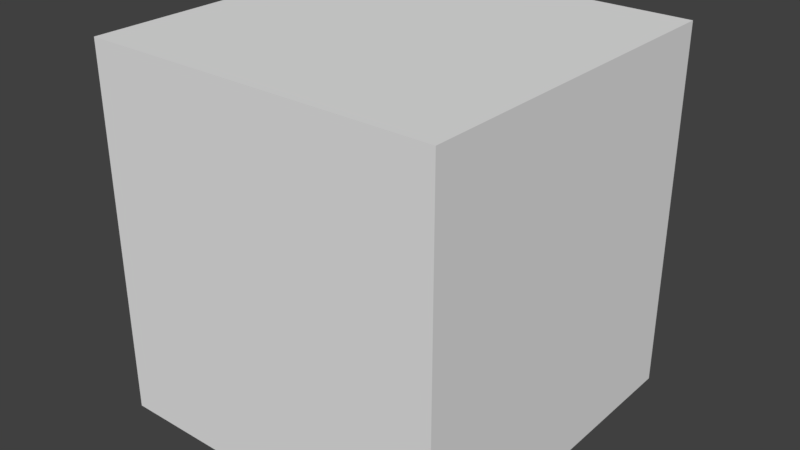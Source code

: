 # Source: Yew__Stump_0.blend  (saved by Blender 2.79.0; exported with 4.5.12 LTS)
import bpy
from mathutils import Matrix  # noqa: F401  (used for matrix-valued properties, if any)

bpy.ops.wm.read_factory_settings(use_empty=True)
scene = bpy.context.scene
scene.name = 'Scene'

# ---- collections
col_collection_1 = bpy.data.collections.new('Collection 1'); scene.collection.children.link(col_collection_1)
col_collection_1.hide_render = True
col_collection_1.hide_viewport = True
col_collection_2 = bpy.data.collections.new('Collection 2'); scene.collection.children.link(col_collection_2)
col_collection_2.hide_render = True
col_collection_2.hide_viewport = True
col_collection_3 = bpy.data.collections.new('Collection 3'); scene.collection.children.link(col_collection_3)

# ---- materials (node trees are filled in below, after node groups)
mat_material = bpy.data.materials.new('Material')
mat_material.alpha_threshold = 0.0
mat_material.use_transparent_shadow = False
mat_material.roughness = 0.5
mat_material.line_color = (0.0, 0.0, 0.0, 1.0)

# ---- material node trees

# ---- world
world_world = bpy.data.worlds.new('World'); scene.world = world_world
world_world.color = (0.05088, 0.05088, 0.05088)
world_world.use_sun_shadow = False
world_world.sun_shadow_jitter_overblur = 0.0
world_world.cycles.sampling_method = 'MANUAL'

# ---- meshes
me_cube_002 = bpy.data.meshes.new('Cube.002')
me_cube_002.from_pydata([(0.6562, 0.2812, -0.75), (0.7031, 0.0, -0.75), (0.6562, -0.2812, -0.75), (0.2812, 0.6563, -0.75), (7.451e-08, 0.7031, -0.75), (-0.2812, 0.6563, -0.75), (0.2812, -0.6562, -0.75), (-1.192e-07, -0.7031, -0.75), (-0.2813, -0.6562, -0.75), (-0.6563, -0.2812, -0.75), (-0.7031, 1.714e-07, -0.75), (-0.6562, 0.2813, -0.75), (0.5156, 0.5156, -0.75), (0.5156, -0.5156, -0.75), (-0.5156, -0.5156, -0.75), (-0.5156, 0.5156, -0.75), (0.6562, 0.2812, 0.8103), (0.7031, -5.215e-08, 0.8103), (0.6562, -0.2813, 0.8103), (0.2812, -0.6562, 0.8103), (-1.527e-07, -0.7031, 0.8103), (-0.2813, -0.6562, 0.8103), (-0.6563, -0.2812, 0.8103), (-0.7031, 1.676e-07, 0.8103), (-0.6562, 0.2813, 0.8103), (8.941e-08, 0.7031, 0.8103), (0.2813, 0.6562, 0.8103), (-0.2812, 0.6563, 0.8103), (0.5156, 0.5156, 0.8103), (0.5156, -0.5156, 0.8103), (-0.5156, -0.5156, 0.8103), (-0.5156, 0.5156, 0.8103)], [], [(17, 1, 0, 16), (16, 0, 12, 28), (17, 18, 2, 1), (18, 29, 13, 2), (20, 7, 6, 19), (19, 6, 13, 29), (20, 21, 8, 7), (21, 30, 14, 8), (23, 10, 9, 22), (22, 9, 14, 30), (23, 24, 11, 10), (24, 31, 15, 11), (25, 26, 3, 4), (26, 28, 12, 3), (25, 4, 5, 27), (27, 5, 15, 31), (27, 31, 24, 23, 22, 30, 21, 20, 19, 29, 18, 17, 16, 28, 26, 25)])
_uv = me_cube_002.uv_layers.new(name='UVMap')
_uv.uv.foreach_set('vector', [0.25, 0.5, 0.25, 0.5, 0.25, 0.5, 0.25, 0.5, 0.25, 0.5, 0.25, 0.5, 0.25, 0.5, 0.25, 0.5, 0.25, 0.5, 0.25, 0.5, 0.25, 0.5, 0.25, 0.5, 0.25, 0.5, 0.25, 0.5, 0.25, 0.5, 0.25, 0.5, 0.25, 0.5, 0.25, 0.5, 0.25, 0.5, 0.25, 0.5, 0.25, 0.5, 0.25, 0.5, 0.25, 0.5, 0.25, 0.5, 0.25, 0.5, 0.25, 0.5, 0.25, 0.5, 0.25, 0.5, 0.25, 0.5, 0.25, 0.5, 0.25, 0.5, 0.25, 0.5, 0.25, 0.5, 0.25, 0.5, 0.25, 0.5, 0.25, 0.5, 0.25, 0.5, 0.25, 0.5, 0.25, 0.5, 0.25, 0.5, 0.25, 0.5, 0.25, 0.5, 0.25, 0.5, 0.25, 0.5, 0.25, 0.5, 0.25, 0.5, 0.25, 0.5, 0.25, 0.5, 0.25, 0.5, 0.25, 0.5, 0.25, 0.5, 0.25, 0.5, 0.25, 0.5, 0.25, 0.5, 0.25, 0.5, 0.25, 0.5, 0.25, 0.5, 0.25, 0.5, 0.25, 0.5, 0.25, 0.5, 0.25, 0.5, 0.25, 0.5, 0.25, 0.5, 0.25, 0.5, 0.75, 0.5, 0.75, 0.5, 0.75, 0.5, 0.75, 0.5, 0.75, 0.5, 0.75, 0.5, 0.75, 0.5, 0.75, 0.5, 0.75, 0.5, 0.75, 0.5, 0.75, 0.5, 0.75, 0.5, 0.75, 0.5, 0.75, 0.5, 0.75, 0.5, 0.75, 0.5])
me_cube_002.materials.append(mat_material)
me_cube_002.use_remesh_preserve_volume = False
me_cube_002.use_remesh_preserve_attributes = False
me_cube_002.use_mirror_vertex_groups = False
me_cube_002.update()
me_cube_001 = bpy.data.meshes.new('Cube.001')
me_cube_001.from_pydata([(0.75, 0.0, -0.75), (8.941e-08, 0.75, -0.75), (-1.192e-07, -0.75, -0.75), (-0.75, 1.788e-07, -0.75), (0.5625, 0.5625, -0.75), (0.5625, -0.5625, -0.75), (-0.5625, -0.5625, -0.75), (-0.5625, 0.5625, -0.75), (0.75, -1.043e-07, 0.81), (-1.937e-07, -0.75, 0.81), (-0.75, 1.639e-07, 0.81), (1.118e-07, 0.75, 0.81), (0.5625, 0.5625, 0.81), (0.5625, -0.5625, 0.81), (-0.5625, -0.5625, 0.81), (-0.5625, 0.5625, 0.81)], [], [(8, 0, 4, 12), (8, 13, 5, 0), (9, 2, 5, 13), (9, 14, 6, 2), (10, 3, 6, 14), (10, 15, 7, 3), (11, 12, 4, 1), (11, 1, 7, 15), (11, 15, 10, 14, 9, 13, 8, 12)])
_uv = me_cube_001.uv_layers.new(name='UVMap')
_uv.uv.foreach_set('vector', [0.25, 0.5, 0.25, 0.5, 0.25, 0.5, 0.25, 0.5, 0.25, 0.5, 0.25, 0.5, 0.25, 0.5, 0.25, 0.5, 0.25, 0.5, 0.25, 0.5, 0.25, 0.5, 0.25, 0.5, 0.25, 0.5, 0.25, 0.5, 0.25, 0.5, 0.25, 0.5, 0.25, 0.5, 0.25, 0.5, 0.25, 0.5, 0.25, 0.5, 0.25, 0.5, 0.25, 0.5, 0.25, 0.5, 0.25, 0.5, 0.25, 0.5, 0.25, 0.5, 0.25, 0.5, 0.25, 0.5, 0.25, 0.5, 0.25, 0.5, 0.25, 0.5, 0.25, 0.5, 0.75, 0.5, 0.75, 0.5, 0.75, 0.5, 0.75, 0.5, 0.75, 0.5, 0.75, 0.5, 0.75, 0.5, 0.75, 0.5])
me_cube_001.materials.append(mat_material)
me_cube_001.use_remesh_preserve_volume = False
me_cube_001.use_remesh_preserve_attributes = False
me_cube_001.use_mirror_vertex_groups = False
me_cube_001.update()
me_cube = bpy.data.meshes.new('Cube')
me_cube.from_pydata([(0.75, 0.75, -0.75), (0.75, -0.75, -0.75), (-0.75, -0.75, -0.75), (-0.75, 0.75, -0.75), (0.75, 0.75, 0.81), (0.75, -0.75, 0.81), (-0.75, -0.75, 0.81), (-0.75, 0.75, 0.81)], [], [(4, 0, 3, 7), (7, 6, 5, 4), (2, 6, 7, 3), (1, 5, 6, 2), (0, 4, 5, 1)])
_uv = me_cube.uv_layers.new(name='UVMap')
_uv.uv.foreach_set('vector', [0.2499, 0.5001, 0.25, 0.5001, 0.25, 0.5, 0.2499, 0.5, 0.7499, 0.4999, 0.7499, 0.4999, 0.7499, 0.5, 0.7499, 0.4999, 0.2499, 0.5, 0.2499, 0.4999, 0.2499, 0.4999, 0.2499, 0.5, 0.2498, 0.5, 0.2499, 0.5, 0.2499, 0.5, 0.2498, 0.5, 0.2499, 0.5, 0.2499, 0.4999, 0.2498, 0.4999, 0.2498, 0.5])
me_cube.materials.append(mat_material)
me_cube.use_remesh_preserve_volume = False
me_cube.use_remesh_preserve_attributes = False
me_cube.use_mirror_vertex_groups = False
me_cube.update()

# ---- objects
ob_yew_stump_0 = bpy.data.objects.new('Yew_Stump_0', me_cube_002)
ob_yew_stump_1 = bpy.data.objects.new('Yew_Stump_1', me_cube_001)
ob_yew_stump_2 = bpy.data.objects.new('Yew_Stump_2', me_cube)

# ---- transforms, parenting, visibility, modifiers, constraints
ob_yew_stump_0.location = (0.0, 0.0, 0.0)
ob_yew_stump_0.lock_rotations_4d = False
ob_yew_stump_0.empty_display_type = 'ARROWS'
ob_yew_stump_0.lineart.crease_threshold = 0.0
ob_yew_stump_1.location = (0.0, 0.0, 0.0)
ob_yew_stump_1.lock_rotations_4d = False
ob_yew_stump_1.empty_display_type = 'ARROWS'
ob_yew_stump_1.lineart.crease_threshold = 0.0
ob_yew_stump_2.location = (0.0, 0.0, 0.0)
ob_yew_stump_2.lock_rotations_4d = False
ob_yew_stump_2.empty_display_type = 'ARROWS'
ob_yew_stump_2.lineart.crease_threshold = 0.0

# ---- collection membership
col_collection_1.objects.link(ob_yew_stump_0)
col_collection_2.objects.link(ob_yew_stump_1)
col_collection_3.objects.link(ob_yew_stump_2)

# ---- scene / render settings (as saved in the file)
scene.frame_start = 1; scene.frame_end = 250; scene.frame_set(1)
scene.render.engine = 'BLENDER_EEVEE_NEXT'
scene.render.resolution_percentage = 50
scene.render.dither_intensity = 0.0
scene.cycles.use_denoising = False
scene.cycles.samples = 128
scene.cycles.sampling_pattern = 'TABULATED_SOBOL'
scene.cycles.use_adaptive_sampling = False
scene.cycles.use_light_tree = False
scene.cycles.blur_glossy = 0.0
scene.cycles.sample_clamp_indirect = 0.0
scene.view_settings.view_transform = 'Standard'
bpy.context.view_layer.update()

# ---- added for rendering (the .blend has no active camera and no usable light): camera, sun
cam_auto = bpy.data.cameras.new('AutoCamera')
cam_auto.lens = 50.0
cam_auto.sensor_width = 36.0
cam_auto.clip_end = 1000.0
ob_auto_camera = bpy.data.objects.new('AutoCamera', cam_auto)
scene.collection.objects.link(ob_auto_camera)
ob_auto_camera.location = (2.43644, -2.92373, 1.9793)
ob_auto_camera.rotation_euler = (1.09748, -7.21219e-08, 0.694738)
scene.camera = ob_auto_camera
light_auto_sun = bpy.data.lights.new('AutoSun', 'SUN')
light_auto_sun.energy = 3.0
light_auto_sun.angle = 0.0523599
ob_auto_sun = bpy.data.objects.new('AutoSun', light_auto_sun)
scene.collection.objects.link(ob_auto_sun)
ob_auto_sun.rotation_euler = (0.872665, 0.174533, 0.523599)
bpy.context.view_layer.update()
